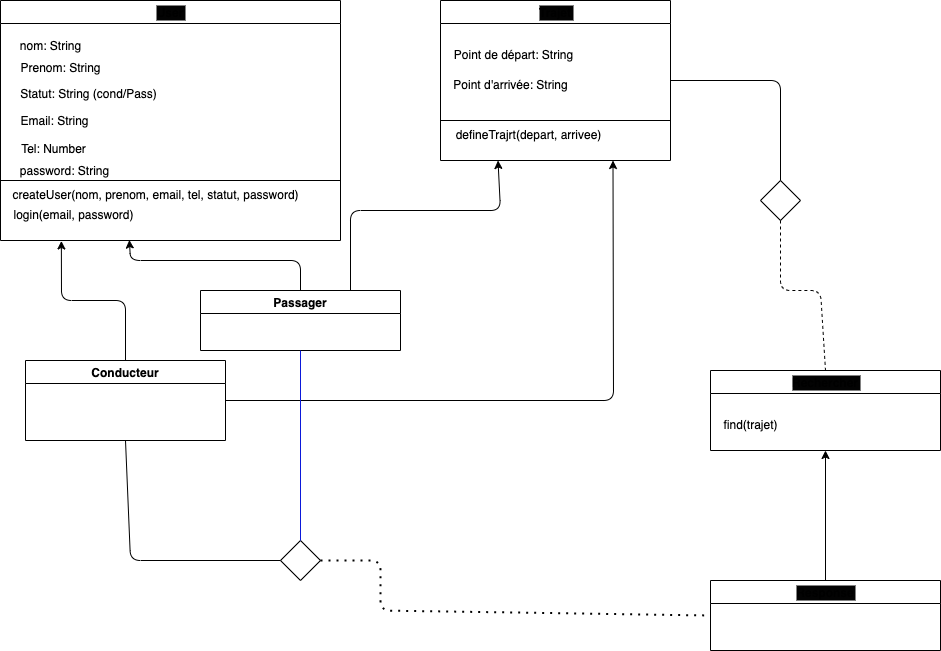

The diagram above was exported from draw.io. Its source (the exported page's mxGraphModel, read from the mxfile embedded in the PNG):
<mxGraphModel dx="736" dy="575" grid="1" gridSize="10" guides="1" tooltips="1" connect="1" arrows="1" fold="1" page="1" pageScale="1" pageWidth="1654" pageHeight="1169" math="0" shadow="0">
  <root>
    <mxCell id="0" />
    <mxCell id="1" parent="0" />
    <mxCell id="10" style="edgeStyle=none;html=1;exitX=0.5;exitY=0;exitDx=0;exitDy=0;entryX=0.179;entryY=1.008;entryDx=0;entryDy=0;entryPerimeter=0;" parent="1" source="8" edge="1">
      <mxGeometry relative="1" as="geometry">
        <mxPoint x="120.8599999999999" y="270.48" as="targetPoint" />
        <Array as="points">
          <mxPoint x="185" y="330" />
          <mxPoint x="121" y="330" />
        </Array>
      </mxGeometry>
    </mxCell>
    <mxCell id="46" style="edgeStyle=none;html=1;exitX=1;exitY=0.5;exitDx=0;exitDy=0;entryX=0.75;entryY=1;entryDx=0;entryDy=0;" parent="1" source="8" target="36" edge="1">
      <mxGeometry relative="1" as="geometry">
        <Array as="points">
          <mxPoint x="673" y="430" />
        </Array>
      </mxGeometry>
    </mxCell>
    <mxCell id="8" value="Conducteur" style="swimlane;" parent="1" vertex="1">
      <mxGeometry x="85" y="390" width="200" height="80" as="geometry" />
    </mxCell>
    <mxCell id="13" style="edgeStyle=none;html=1;exitX=0.5;exitY=0;exitDx=0;exitDy=0;entryX=0.379;entryY=0.992;entryDx=0;entryDy=0;entryPerimeter=0;" parent="1" source="12" edge="1">
      <mxGeometry relative="1" as="geometry">
        <mxPoint x="188.86000000000013" y="269.52" as="targetPoint" />
        <Array as="points">
          <mxPoint x="360" y="290" />
          <mxPoint x="190" y="290" />
        </Array>
      </mxGeometry>
    </mxCell>
    <mxCell id="45" style="edgeStyle=none;html=1;exitX=0.75;exitY=0;exitDx=0;exitDy=0;entryX=0.25;entryY=1;entryDx=0;entryDy=0;" parent="1" source="12" target="36" edge="1">
      <mxGeometry relative="1" as="geometry">
        <Array as="points">
          <mxPoint x="410" y="240" />
          <mxPoint x="560" y="240" />
        </Array>
      </mxGeometry>
    </mxCell>
    <mxCell id="12" value="Passager" style="swimlane;" parent="1" vertex="1">
      <mxGeometry x="260" y="320" width="200" height="60" as="geometry" />
    </mxCell>
    <mxCell id="26" value="User" style="swimlane;labelBackgroundColor=#030303;strokeColor=default;fillColor=default;" parent="1" vertex="1">
      <mxGeometry x="60" y="30" width="340" height="240" as="geometry" />
    </mxCell>
    <mxCell id="27" value="&lt;span style=&quot;text-align: left;&quot;&gt;nom: String&lt;/span&gt;" style="text;html=1;align=center;verticalAlign=middle;resizable=0;points=[];autosize=1;strokeColor=none;fillColor=none;" parent="26" vertex="1">
      <mxGeometry x="10" y="31" width="80" height="30" as="geometry" />
    </mxCell>
    <mxCell id="28" value="&lt;span style=&quot;text-align: left;&quot;&gt;Prenom: String&lt;/span&gt;" style="text;html=1;align=center;verticalAlign=middle;resizable=0;points=[];autosize=1;strokeColor=none;fillColor=none;" parent="26" vertex="1">
      <mxGeometry x="10" y="53" width="100" height="30" as="geometry" />
    </mxCell>
    <mxCell id="29" value="&lt;span style=&quot;text-align: left;&quot;&gt;Statut: String (cond/Pass)&lt;/span&gt;" style="text;html=1;align=center;verticalAlign=middle;resizable=0;points=[];autosize=1;strokeColor=none;fillColor=none;" parent="26" vertex="1">
      <mxGeometry x="8" y="79" width="160" height="30" as="geometry" />
    </mxCell>
    <mxCell id="30" value="&lt;span style=&quot;text-align: left;&quot;&gt;Email: String&lt;/span&gt;" style="text;html=1;align=center;verticalAlign=middle;resizable=0;points=[];autosize=1;strokeColor=none;fillColor=none;" parent="26" vertex="1">
      <mxGeometry x="9" y="106" width="90" height="30" as="geometry" />
    </mxCell>
    <mxCell id="31" value="&lt;span style=&quot;text-align: left;&quot;&gt;Tel: Number&lt;/span&gt;" style="text;html=1;align=center;verticalAlign=middle;resizable=0;points=[];autosize=1;strokeColor=none;fillColor=none;" parent="26" vertex="1">
      <mxGeometry x="8" y="134" width="90" height="30" as="geometry" />
    </mxCell>
    <mxCell id="34" value="createUser(nom, prenom, email, tel, statut, password)" style="text;html=1;align=center;verticalAlign=middle;resizable=0;points=[];autosize=1;strokeColor=none;fillColor=none;" parent="26" vertex="1">
      <mxGeometry y="180" width="310" height="30" as="geometry" />
    </mxCell>
    <mxCell id="35" value="login(email, password)" style="text;html=1;align=center;verticalAlign=middle;resizable=0;points=[];autosize=1;strokeColor=none;fillColor=none;" parent="26" vertex="1">
      <mxGeometry x="3" y="200" width="140" height="30" as="geometry" />
    </mxCell>
    <mxCell id="32" value="&lt;span style=&quot;text-align: left;&quot;&gt;password: String&lt;/span&gt;" style="text;html=1;align=center;verticalAlign=middle;resizable=0;points=[];autosize=1;strokeColor=none;fillColor=none;" parent="26" vertex="1">
      <mxGeometry x="9" y="156" width="110" height="30" as="geometry" />
    </mxCell>
    <mxCell id="33" value="" style="endArrow=none;html=1;exitX=0;exitY=0.75;exitDx=0;exitDy=0;entryX=1;entryY=0.75;entryDx=0;entryDy=0;" parent="1" source="26" target="26" edge="1">
      <mxGeometry width="50" height="50" relative="1" as="geometry">
        <mxPoint x="430" y="220" as="sourcePoint" />
        <mxPoint x="480" y="170" as="targetPoint" />
      </mxGeometry>
    </mxCell>
    <mxCell id="36" value="Trajet" style="swimlane;labelBackgroundColor=#030303;strokeColor=default;fillColor=default;" parent="1" vertex="1">
      <mxGeometry x="500" y="30" width="230" height="160" as="geometry" />
    </mxCell>
    <mxCell id="37" value="&lt;span style=&quot;text-align: left;&quot;&gt;Point de départ: String&lt;/span&gt;" style="text;html=1;align=center;verticalAlign=middle;resizable=0;points=[];autosize=1;strokeColor=none;fillColor=none;" parent="36" vertex="1">
      <mxGeometry x="3" y="40" width="140" height="30" as="geometry" />
    </mxCell>
    <mxCell id="38" value="&lt;span style=&quot;text-align: left;&quot;&gt;Point d'arrivée: String&lt;/span&gt;" style="text;html=1;align=center;verticalAlign=middle;resizable=0;points=[];autosize=1;strokeColor=none;fillColor=none;" parent="36" vertex="1">
      <mxGeometry y="70" width="140" height="30" as="geometry" />
    </mxCell>
    <mxCell id="42" value="defineTrajrt(depart, arrivee)" style="text;html=1;align=center;verticalAlign=middle;resizable=0;points=[];autosize=1;strokeColor=none;fillColor=none;" parent="36" vertex="1">
      <mxGeometry x="3" y="120" width="170" height="30" as="geometry" />
    </mxCell>
    <mxCell id="44" value="" style="endArrow=none;html=1;entryX=0;entryY=0.75;entryDx=0;entryDy=0;" parent="36" target="36" edge="1">
      <mxGeometry width="50" height="50" relative="1" as="geometry">
        <mxPoint x="230" y="120" as="sourcePoint" />
        <mxPoint x="-30" y="140" as="targetPoint" />
      </mxGeometry>
    </mxCell>
    <mxCell id="47" value="Rechercher" style="swimlane;labelBackgroundColor=#030303;strokeColor=default;fillColor=default;" parent="1" vertex="1">
      <mxGeometry x="770" y="400" width="230" height="80" as="geometry" />
    </mxCell>
    <mxCell id="50" value="find(trajet)" style="text;html=1;align=center;verticalAlign=middle;resizable=0;points=[];autosize=1;strokeColor=none;fillColor=none;" parent="47" vertex="1">
      <mxGeometry y="40" width="80" height="30" as="geometry" />
    </mxCell>
    <mxCell id="53" value="" style="rhombus;whiteSpace=wrap;html=1;labelBackgroundColor=#050505;strokeColor=default;fillColor=default;" parent="1" vertex="1">
      <mxGeometry x="820" y="210" width="40" height="40" as="geometry" />
    </mxCell>
    <mxCell id="57" value="" style="endArrow=none;dashed=1;html=1;exitX=0.5;exitY=1;exitDx=0;exitDy=0;entryX=0.5;entryY=0;entryDx=0;entryDy=0;" parent="1" source="53" target="47" edge="1">
      <mxGeometry width="50" height="50" relative="1" as="geometry">
        <mxPoint x="630" y="250" as="sourcePoint" />
        <mxPoint x="680" y="200" as="targetPoint" />
        <Array as="points">
          <mxPoint x="840" y="320" />
          <mxPoint x="880" y="320" />
        </Array>
      </mxGeometry>
    </mxCell>
    <mxCell id="58" value="" style="endArrow=none;html=1;entryX=1;entryY=0.5;entryDx=0;entryDy=0;exitX=0.5;exitY=0;exitDx=0;exitDy=0;" parent="1" source="53" target="36" edge="1">
      <mxGeometry width="50" height="50" relative="1" as="geometry">
        <mxPoint x="630" y="250" as="sourcePoint" />
        <mxPoint x="680" y="200" as="targetPoint" />
        <Array as="points">
          <mxPoint x="840" y="110" />
        </Array>
      </mxGeometry>
    </mxCell>
    <mxCell id="62" style="edgeStyle=none;html=1;exitX=0.5;exitY=0;exitDx=0;exitDy=0;entryX=0.5;entryY=1;entryDx=0;entryDy=0;" parent="1" source="59" target="47" edge="1">
      <mxGeometry relative="1" as="geometry" />
    </mxCell>
    <mxCell id="59" value="Response" style="swimlane;labelBackgroundColor=#030303;strokeColor=default;fillColor=default;" parent="1" vertex="1">
      <mxGeometry x="770" y="610" width="230" height="70" as="geometry" />
    </mxCell>
    <mxCell id="60" value="&lt;br&gt;" style="text;html=1;align=center;verticalAlign=middle;resizable=0;points=[];autosize=1;strokeColor=none;fillColor=none;" parent="59" vertex="1">
      <mxGeometry x="30" y="40" width="20" height="30" as="geometry" />
    </mxCell>
    <mxCell id="63" value="" style="rhombus;whiteSpace=wrap;html=1;labelBackgroundColor=#050505;strokeColor=default;fillColor=default;" parent="1" vertex="1">
      <mxGeometry x="340" y="570" width="40" height="40" as="geometry" />
    </mxCell>
    <mxCell id="64" value="" style="endArrow=none;dashed=1;html=1;dashPattern=1 3;strokeWidth=2;exitX=1;exitY=0.5;exitDx=0;exitDy=0;entryX=0;entryY=0.5;entryDx=0;entryDy=0;" parent="1" source="63" target="59" edge="1">
      <mxGeometry width="50" height="50" relative="1" as="geometry">
        <mxPoint x="630" y="530" as="sourcePoint" />
        <mxPoint x="680" y="480" as="targetPoint" />
        <Array as="points">
          <mxPoint x="440" y="590" />
          <mxPoint x="440" y="640" />
        </Array>
      </mxGeometry>
    </mxCell>
    <mxCell id="65" value="" style="endArrow=none;html=1;exitX=0;exitY=0.5;exitDx=0;exitDy=0;entryX=0.5;entryY=1;entryDx=0;entryDy=0;" parent="1" source="63" target="8" edge="1">
      <mxGeometry width="50" height="50" relative="1" as="geometry">
        <mxPoint x="630" y="530" as="sourcePoint" />
        <mxPoint x="680" y="480" as="targetPoint" />
        <Array as="points">
          <mxPoint x="190" y="590" />
        </Array>
      </mxGeometry>
    </mxCell>
    <mxCell id="66" value="" style="endArrow=none;html=1;exitX=0.5;exitY=0;exitDx=0;exitDy=0;entryX=0.5;entryY=1;entryDx=0;entryDy=0;strokeColor=#0b19da;" parent="1" source="63" target="12" edge="1">
      <mxGeometry width="50" height="50" relative="1" as="geometry">
        <mxPoint x="630" y="370" as="sourcePoint" />
        <mxPoint x="680" y="320" as="targetPoint" />
      </mxGeometry>
    </mxCell>
  </root>
</mxGraphModel>